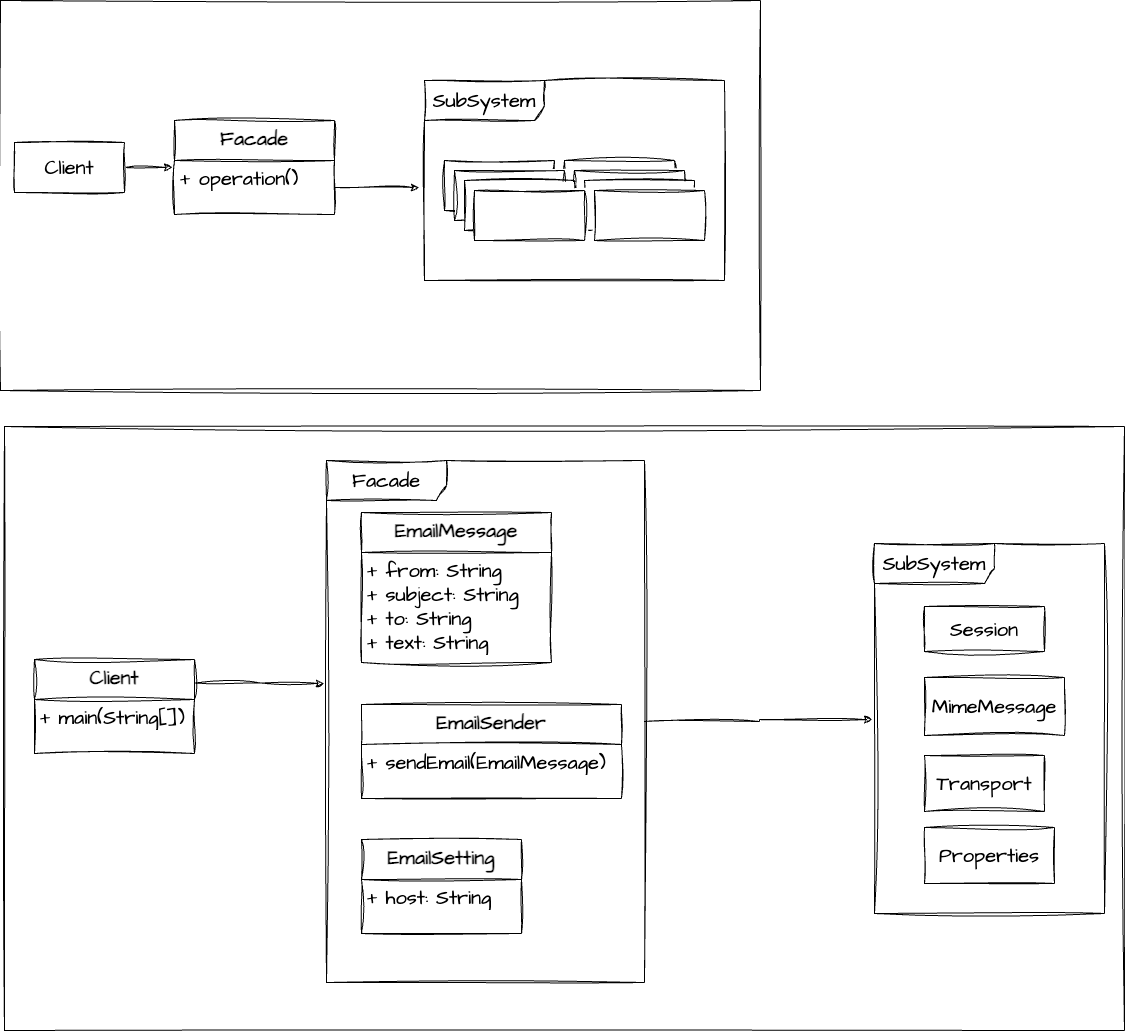

The diagram above was exported from draw.io. Its source (the exported page's mxGraphModel, read from the mxfile embedded in the PNG):
<mxGraphModel dx="1641" dy="1059" grid="1" gridSize="10" guides="1" tooltips="1" connect="1" arrows="1" fold="1" page="1" pageScale="1" pageWidth="827" pageHeight="1169" math="0" shadow="0">
  <root>
    <mxCell id="WIyWlLk6GJQsqaUBKTNV-0" />
    <mxCell id="WIyWlLk6GJQsqaUBKTNV-1" parent="WIyWlLk6GJQsqaUBKTNV-0" />
    <mxCell id="MJ4AUaeHdNg-QxUmt_x_-45" value="" style="rounded=0;whiteSpace=wrap;html=1;sketch=1;hachureGap=4;jiggle=2;curveFitting=1;fontFamily=Architects Daughter;fontSource=https%3A%2F%2Ffonts.googleapis.com%2Fcss%3Ffamily%3DArchitects%2BDaughter;fontSize=20;" vertex="1" parent="WIyWlLk6GJQsqaUBKTNV-1">
      <mxGeometry x="40" y="486" width="1120" height="604" as="geometry" />
    </mxCell>
    <mxCell id="MJ4AUaeHdNg-QxUmt_x_-18" value="" style="rounded=0;whiteSpace=wrap;html=1;sketch=1;hachureGap=4;jiggle=2;curveFitting=1;fontFamily=Architects Daughter;fontSource=https%3A%2F%2Ffonts.googleapis.com%2Fcss%3Ffamily%3DArchitects%2BDaughter;fontSize=20;" vertex="1" parent="WIyWlLk6GJQsqaUBKTNV-1">
      <mxGeometry x="36" y="60" width="760" height="390" as="geometry" />
    </mxCell>
    <mxCell id="MJ4AUaeHdNg-QxUmt_x_-0" value="Facade" style="swimlane;fontStyle=1;align=center;verticalAlign=top;childLayout=stackLayout;horizontal=1;startSize=40;horizontalStack=0;resizeParent=1;resizeParentMax=0;resizeLast=0;collapsible=1;marginBottom=0;whiteSpace=wrap;html=1;sketch=1;hachureGap=4;jiggle=2;curveFitting=1;fontFamily=Architects Daughter;fontSource=https%3A%2F%2Ffonts.googleapis.com%2Fcss%3Ffamily%3DArchitects%2BDaughter;fontSize=20;" vertex="1" parent="WIyWlLk6GJQsqaUBKTNV-1">
      <mxGeometry x="210" y="180" width="160" height="94" as="geometry" />
    </mxCell>
    <mxCell id="MJ4AUaeHdNg-QxUmt_x_-1" value="+ operation()" style="text;strokeColor=none;fillColor=none;align=left;verticalAlign=top;spacingLeft=4;spacingRight=4;overflow=hidden;rotatable=0;points=[[0,0.5],[1,0.5]];portConstraint=eastwest;whiteSpace=wrap;html=1;fontSize=20;fontFamily=Architects Daughter;" vertex="1" parent="MJ4AUaeHdNg-QxUmt_x_-0">
      <mxGeometry y="40" width="160" height="54" as="geometry" />
    </mxCell>
    <mxCell id="MJ4AUaeHdNg-QxUmt_x_-16" style="edgeStyle=orthogonalEdgeStyle;rounded=0;sketch=1;hachureGap=4;jiggle=2;curveFitting=1;orthogonalLoop=1;jettySize=auto;html=1;exitX=1;exitY=0.5;exitDx=0;exitDy=0;entryX=-0.012;entryY=0.13;entryDx=0;entryDy=0;entryPerimeter=0;fontFamily=Architects Daughter;fontSource=https%3A%2F%2Ffonts.googleapis.com%2Fcss%3Ffamily%3DArchitects%2BDaughter;fontSize=16;" edge="1" parent="WIyWlLk6GJQsqaUBKTNV-1" source="MJ4AUaeHdNg-QxUmt_x_-4" target="MJ4AUaeHdNg-QxUmt_x_-1">
      <mxGeometry relative="1" as="geometry" />
    </mxCell>
    <mxCell id="MJ4AUaeHdNg-QxUmt_x_-4" value="Client" style="html=1;whiteSpace=wrap;sketch=1;hachureGap=4;jiggle=2;curveFitting=1;fontFamily=Architects Daughter;fontSource=https%3A%2F%2Ffonts.googleapis.com%2Fcss%3Ffamily%3DArchitects%2BDaughter;fontSize=20;" vertex="1" parent="WIyWlLk6GJQsqaUBKTNV-1">
      <mxGeometry x="50" y="202" width="110" height="50" as="geometry" />
    </mxCell>
    <mxCell id="MJ4AUaeHdNg-QxUmt_x_-5" value="SubSystem" style="shape=umlFrame;whiteSpace=wrap;html=1;pointerEvents=0;sketch=1;hachureGap=4;jiggle=2;curveFitting=1;fontFamily=Architects Daughter;fontSource=https%3A%2F%2Ffonts.googleapis.com%2Fcss%3Ffamily%3DArchitects%2BDaughter;fontSize=20;width=120;height=40;" vertex="1" parent="WIyWlLk6GJQsqaUBKTNV-1">
      <mxGeometry x="460" y="140" width="300" height="200" as="geometry" />
    </mxCell>
    <mxCell id="MJ4AUaeHdNg-QxUmt_x_-11" value="" style="group" vertex="1" connectable="0" parent="WIyWlLk6GJQsqaUBKTNV-1">
      <mxGeometry x="600" y="220" width="140" height="80" as="geometry" />
    </mxCell>
    <mxCell id="MJ4AUaeHdNg-QxUmt_x_-12" value="" style="html=1;whiteSpace=wrap;sketch=1;hachureGap=4;jiggle=2;curveFitting=1;fontFamily=Architects Daughter;fontSource=https%3A%2F%2Ffonts.googleapis.com%2Fcss%3Ffamily%3DArchitects%2BDaughter;fontSize=20;" vertex="1" parent="MJ4AUaeHdNg-QxUmt_x_-11">
      <mxGeometry width="110" height="50" as="geometry" />
    </mxCell>
    <mxCell id="MJ4AUaeHdNg-QxUmt_x_-13" value="" style="html=1;whiteSpace=wrap;sketch=1;hachureGap=4;jiggle=2;curveFitting=1;fontFamily=Architects Daughter;fontSource=https%3A%2F%2Ffonts.googleapis.com%2Fcss%3Ffamily%3DArchitects%2BDaughter;fontSize=20;" vertex="1" parent="MJ4AUaeHdNg-QxUmt_x_-11">
      <mxGeometry x="10" y="10" width="110" height="50" as="geometry" />
    </mxCell>
    <mxCell id="MJ4AUaeHdNg-QxUmt_x_-14" value="" style="html=1;whiteSpace=wrap;sketch=1;hachureGap=4;jiggle=2;curveFitting=1;fontFamily=Architects Daughter;fontSource=https%3A%2F%2Ffonts.googleapis.com%2Fcss%3Ffamily%3DArchitects%2BDaughter;fontSize=20;" vertex="1" parent="MJ4AUaeHdNg-QxUmt_x_-11">
      <mxGeometry x="20" y="20" width="110" height="50" as="geometry" />
    </mxCell>
    <mxCell id="MJ4AUaeHdNg-QxUmt_x_-15" value="" style="html=1;whiteSpace=wrap;sketch=1;hachureGap=4;jiggle=2;curveFitting=1;fontFamily=Architects Daughter;fontSource=https%3A%2F%2Ffonts.googleapis.com%2Fcss%3Ffamily%3DArchitects%2BDaughter;fontSize=20;" vertex="1" parent="MJ4AUaeHdNg-QxUmt_x_-11">
      <mxGeometry x="30" y="30" width="110" height="50" as="geometry" />
    </mxCell>
    <mxCell id="MJ4AUaeHdNg-QxUmt_x_-10" value="" style="group" vertex="1" connectable="0" parent="WIyWlLk6GJQsqaUBKTNV-1">
      <mxGeometry x="480" y="220" width="140" height="80" as="geometry" />
    </mxCell>
    <mxCell id="MJ4AUaeHdNg-QxUmt_x_-6" value="" style="html=1;whiteSpace=wrap;sketch=1;hachureGap=4;jiggle=2;curveFitting=1;fontFamily=Architects Daughter;fontSource=https%3A%2F%2Ffonts.googleapis.com%2Fcss%3Ffamily%3DArchitects%2BDaughter;fontSize=20;" vertex="1" parent="MJ4AUaeHdNg-QxUmt_x_-10">
      <mxGeometry width="110" height="50" as="geometry" />
    </mxCell>
    <mxCell id="MJ4AUaeHdNg-QxUmt_x_-7" value="" style="html=1;whiteSpace=wrap;sketch=1;hachureGap=4;jiggle=2;curveFitting=1;fontFamily=Architects Daughter;fontSource=https%3A%2F%2Ffonts.googleapis.com%2Fcss%3Ffamily%3DArchitects%2BDaughter;fontSize=20;" vertex="1" parent="MJ4AUaeHdNg-QxUmt_x_-10">
      <mxGeometry x="10" y="10" width="110" height="50" as="geometry" />
    </mxCell>
    <mxCell id="MJ4AUaeHdNg-QxUmt_x_-8" value="" style="html=1;whiteSpace=wrap;sketch=1;hachureGap=4;jiggle=2;curveFitting=1;fontFamily=Architects Daughter;fontSource=https%3A%2F%2Ffonts.googleapis.com%2Fcss%3Ffamily%3DArchitects%2BDaughter;fontSize=20;" vertex="1" parent="MJ4AUaeHdNg-QxUmt_x_-10">
      <mxGeometry x="20" y="20" width="110" height="50" as="geometry" />
    </mxCell>
    <mxCell id="MJ4AUaeHdNg-QxUmt_x_-9" value="" style="html=1;whiteSpace=wrap;sketch=1;hachureGap=4;jiggle=2;curveFitting=1;fontFamily=Architects Daughter;fontSource=https%3A%2F%2Ffonts.googleapis.com%2Fcss%3Ffamily%3DArchitects%2BDaughter;fontSize=20;" vertex="1" parent="MJ4AUaeHdNg-QxUmt_x_-10">
      <mxGeometry x="30" y="30" width="110" height="50" as="geometry" />
    </mxCell>
    <mxCell id="MJ4AUaeHdNg-QxUmt_x_-17" style="edgeStyle=orthogonalEdgeStyle;rounded=0;sketch=1;hachureGap=4;jiggle=2;curveFitting=1;orthogonalLoop=1;jettySize=auto;html=1;exitX=1;exitY=0.5;exitDx=0;exitDy=0;entryX=-0.017;entryY=0.535;entryDx=0;entryDy=0;entryPerimeter=0;fontFamily=Architects Daughter;fontSource=https%3A%2F%2Ffonts.googleapis.com%2Fcss%3Ffamily%3DArchitects%2BDaughter;fontSize=16;" edge="1" parent="WIyWlLk6GJQsqaUBKTNV-1" source="MJ4AUaeHdNg-QxUmt_x_-1" target="MJ4AUaeHdNg-QxUmt_x_-5">
      <mxGeometry relative="1" as="geometry" />
    </mxCell>
    <mxCell id="MJ4AUaeHdNg-QxUmt_x_-44" style="edgeStyle=orthogonalEdgeStyle;rounded=0;sketch=1;hachureGap=4;jiggle=2;curveFitting=1;orthogonalLoop=1;jettySize=auto;html=1;entryX=-0.009;entryY=0.476;entryDx=0;entryDy=0;entryPerimeter=0;fontFamily=Architects Daughter;fontSource=https%3A%2F%2Ffonts.googleapis.com%2Fcss%3Ffamily%3DArchitects%2BDaughter;fontSize=16;" edge="1" parent="WIyWlLk6GJQsqaUBKTNV-1" source="MJ4AUaeHdNg-QxUmt_x_-42" target="MJ4AUaeHdNg-QxUmt_x_-27">
      <mxGeometry relative="1" as="geometry" />
    </mxCell>
    <mxCell id="MJ4AUaeHdNg-QxUmt_x_-46" value="" style="group" vertex="1" connectable="0" parent="WIyWlLk6GJQsqaUBKTNV-1">
      <mxGeometry x="360" y="520" width="320" height="522" as="geometry" />
    </mxCell>
    <mxCell id="MJ4AUaeHdNg-QxUmt_x_-21" value="EmailMessage" style="swimlane;fontStyle=1;align=center;verticalAlign=top;childLayout=stackLayout;horizontal=1;startSize=40;horizontalStack=0;resizeParent=1;resizeParentMax=0;resizeLast=0;collapsible=1;marginBottom=0;whiteSpace=wrap;html=1;sketch=1;hachureGap=4;jiggle=2;curveFitting=1;fontFamily=Architects Daughter;fontSource=https%3A%2F%2Ffonts.googleapis.com%2Fcss%3Ffamily%3DArchitects%2BDaughter;fontSize=20;" vertex="1" parent="MJ4AUaeHdNg-QxUmt_x_-46">
      <mxGeometry x="37" y="52" width="190" height="150" as="geometry" />
    </mxCell>
    <mxCell id="MJ4AUaeHdNg-QxUmt_x_-22" value="+ from: String&lt;br&gt;+ subject: String&lt;br&gt;+ to: String&lt;br&gt;+ text: String" style="text;strokeColor=none;fillColor=none;align=left;verticalAlign=top;spacingLeft=4;spacingRight=4;overflow=hidden;rotatable=0;points=[[0,0.5],[1,0.5]];portConstraint=eastwest;whiteSpace=wrap;html=1;fontSize=20;fontFamily=Architects Daughter;" vertex="1" parent="MJ4AUaeHdNg-QxUmt_x_-21">
      <mxGeometry y="40" width="190" height="110" as="geometry" />
    </mxCell>
    <mxCell id="MJ4AUaeHdNg-QxUmt_x_-23" value="EmailSender" style="swimlane;fontStyle=1;align=center;verticalAlign=top;childLayout=stackLayout;horizontal=1;startSize=40;horizontalStack=0;resizeParent=1;resizeParentMax=0;resizeLast=0;collapsible=1;marginBottom=0;whiteSpace=wrap;html=1;sketch=1;hachureGap=4;jiggle=2;curveFitting=1;fontFamily=Architects Daughter;fontSource=https%3A%2F%2Ffonts.googleapis.com%2Fcss%3Ffamily%3DArchitects%2BDaughter;fontSize=20;" vertex="1" parent="MJ4AUaeHdNg-QxUmt_x_-46">
      <mxGeometry x="37" y="244" width="260" height="94" as="geometry" />
    </mxCell>
    <mxCell id="MJ4AUaeHdNg-QxUmt_x_-24" value="+ sendEmail(EmailMessage)" style="text;strokeColor=none;fillColor=none;align=left;verticalAlign=top;spacingLeft=4;spacingRight=4;overflow=hidden;rotatable=0;points=[[0,0.5],[1,0.5]];portConstraint=eastwest;whiteSpace=wrap;html=1;fontSize=20;fontFamily=Architects Daughter;" vertex="1" parent="MJ4AUaeHdNg-QxUmt_x_-23">
      <mxGeometry y="40" width="260" height="54" as="geometry" />
    </mxCell>
    <mxCell id="MJ4AUaeHdNg-QxUmt_x_-25" value="EmailSetting" style="swimlane;fontStyle=1;align=center;verticalAlign=top;childLayout=stackLayout;horizontal=1;startSize=40;horizontalStack=0;resizeParent=1;resizeParentMax=0;resizeLast=0;collapsible=1;marginBottom=0;whiteSpace=wrap;html=1;sketch=1;hachureGap=4;jiggle=2;curveFitting=1;fontFamily=Architects Daughter;fontSource=https%3A%2F%2Ffonts.googleapis.com%2Fcss%3Ffamily%3DArchitects%2BDaughter;fontSize=20;" vertex="1" parent="MJ4AUaeHdNg-QxUmt_x_-46">
      <mxGeometry x="37" y="379" width="160" height="94" as="geometry" />
    </mxCell>
    <mxCell id="MJ4AUaeHdNg-QxUmt_x_-26" value="+ host: String" style="text;strokeColor=none;fillColor=none;align=left;verticalAlign=top;spacingLeft=4;spacingRight=4;overflow=hidden;rotatable=0;points=[[0,0.5],[1,0.5]];portConstraint=eastwest;whiteSpace=wrap;html=1;fontSize=20;fontFamily=Architects Daughter;" vertex="1" parent="MJ4AUaeHdNg-QxUmt_x_-25">
      <mxGeometry y="40" width="160" height="54" as="geometry" />
    </mxCell>
    <mxCell id="MJ4AUaeHdNg-QxUmt_x_-42" value="Facade" style="shape=umlFrame;whiteSpace=wrap;html=1;pointerEvents=0;sketch=1;hachureGap=4;jiggle=2;curveFitting=1;fontFamily=Architects Daughter;fontSource=https%3A%2F%2Ffonts.googleapis.com%2Fcss%3Ffamily%3DArchitects%2BDaughter;fontSize=20;width=120;height=40;" vertex="1" parent="MJ4AUaeHdNg-QxUmt_x_-46">
      <mxGeometry x="2" width="318" height="522" as="geometry" />
    </mxCell>
    <mxCell id="MJ4AUaeHdNg-QxUmt_x_-27" value="SubSystem" style="shape=umlFrame;whiteSpace=wrap;html=1;pointerEvents=0;sketch=1;hachureGap=4;jiggle=2;curveFitting=1;fontFamily=Architects Daughter;fontSource=https%3A%2F%2Ffonts.googleapis.com%2Fcss%3Ffamily%3DArchitects%2BDaughter;fontSize=20;width=120;height=40;" vertex="1" parent="WIyWlLk6GJQsqaUBKTNV-1">
      <mxGeometry x="910" y="603" width="230" height="370" as="geometry" />
    </mxCell>
    <mxCell id="MJ4AUaeHdNg-QxUmt_x_-38" value="Session" style="html=1;whiteSpace=wrap;sketch=1;hachureGap=4;jiggle=2;curveFitting=1;fontFamily=Architects Daughter;fontSource=https%3A%2F%2Ffonts.googleapis.com%2Fcss%3Ffamily%3DArchitects%2BDaughter;fontSize=20;" vertex="1" parent="WIyWlLk6GJQsqaUBKTNV-1">
      <mxGeometry x="960" y="666" width="120" height="45" as="geometry" />
    </mxCell>
    <mxCell id="MJ4AUaeHdNg-QxUmt_x_-39" value="MimeMessage" style="html=1;whiteSpace=wrap;sketch=1;hachureGap=4;jiggle=2;curveFitting=1;fontFamily=Architects Daughter;fontSource=https%3A%2F%2Ffonts.googleapis.com%2Fcss%3Ffamily%3DArchitects%2BDaughter;fontSize=20;" vertex="1" parent="WIyWlLk6GJQsqaUBKTNV-1">
      <mxGeometry x="960" y="737" width="140" height="58" as="geometry" />
    </mxCell>
    <mxCell id="MJ4AUaeHdNg-QxUmt_x_-40" value="Transport" style="html=1;whiteSpace=wrap;sketch=1;hachureGap=4;jiggle=2;curveFitting=1;fontFamily=Architects Daughter;fontSource=https%3A%2F%2Ffonts.googleapis.com%2Fcss%3Ffamily%3DArchitects%2BDaughter;fontSize=20;" vertex="1" parent="WIyWlLk6GJQsqaUBKTNV-1">
      <mxGeometry x="960" y="815" width="120" height="56" as="geometry" />
    </mxCell>
    <mxCell id="MJ4AUaeHdNg-QxUmt_x_-41" value="Properties" style="html=1;whiteSpace=wrap;sketch=1;hachureGap=4;jiggle=2;curveFitting=1;fontFamily=Architects Daughter;fontSource=https%3A%2F%2Ffonts.googleapis.com%2Fcss%3Ffamily%3DArchitects%2BDaughter;fontSize=20;" vertex="1" parent="WIyWlLk6GJQsqaUBKTNV-1">
      <mxGeometry x="960" y="887" width="130" height="56" as="geometry" />
    </mxCell>
    <mxCell id="MJ4AUaeHdNg-QxUmt_x_-49" style="edgeStyle=orthogonalEdgeStyle;rounded=0;sketch=1;hachureGap=4;jiggle=2;curveFitting=1;orthogonalLoop=1;jettySize=auto;html=1;exitX=1;exitY=0.25;exitDx=0;exitDy=0;entryX=-0.007;entryY=0.427;entryDx=0;entryDy=0;entryPerimeter=0;fontFamily=Architects Daughter;fontSource=https%3A%2F%2Ffonts.googleapis.com%2Fcss%3Ffamily%3DArchitects%2BDaughter;fontSize=16;" edge="1" parent="WIyWlLk6GJQsqaUBKTNV-1" source="MJ4AUaeHdNg-QxUmt_x_-19" target="MJ4AUaeHdNg-QxUmt_x_-42">
      <mxGeometry relative="1" as="geometry" />
    </mxCell>
    <mxCell id="MJ4AUaeHdNg-QxUmt_x_-19" value="Client" style="swimlane;fontStyle=1;align=center;verticalAlign=top;childLayout=stackLayout;horizontal=1;startSize=40;horizontalStack=0;resizeParent=1;resizeParentMax=0;resizeLast=0;collapsible=1;marginBottom=0;whiteSpace=wrap;html=1;sketch=1;hachureGap=4;jiggle=2;curveFitting=1;fontFamily=Architects Daughter;fontSource=https%3A%2F%2Ffonts.googleapis.com%2Fcss%3Ffamily%3DArchitects%2BDaughter;fontSize=20;" vertex="1" parent="WIyWlLk6GJQsqaUBKTNV-1">
      <mxGeometry x="70" y="719" width="160" height="94" as="geometry" />
    </mxCell>
    <mxCell id="MJ4AUaeHdNg-QxUmt_x_-20" value="+ main(String[])" style="text;strokeColor=none;fillColor=none;align=left;verticalAlign=top;spacingLeft=4;spacingRight=4;overflow=hidden;rotatable=0;points=[[0,0.5],[1,0.5]];portConstraint=eastwest;whiteSpace=wrap;html=1;fontSize=20;fontFamily=Architects Daughter;" vertex="1" parent="MJ4AUaeHdNg-QxUmt_x_-19">
      <mxGeometry y="40" width="160" height="54" as="geometry" />
    </mxCell>
  </root>
</mxGraphModel>